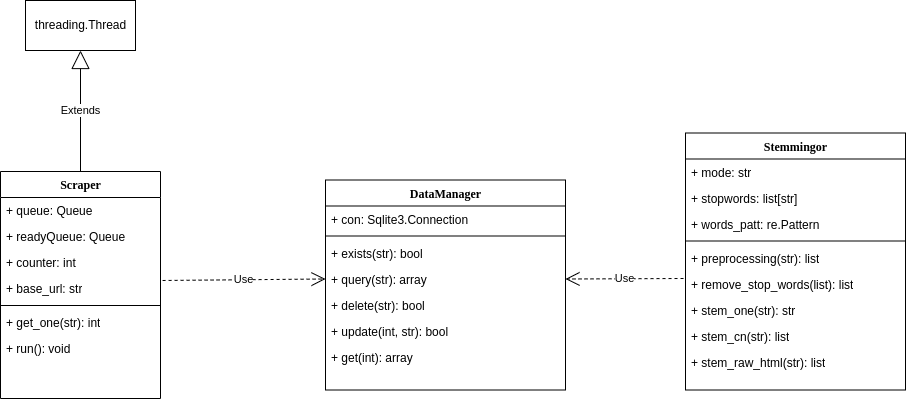

The diagram above was exported from draw.io. Its source (the exported page's mxGraphModel, read from the mxfile embedded in the PNG):
<mxGraphModel dx="1350" dy="773" grid="1" gridSize="10" guides="1" tooltips="1" connect="1" arrows="1" fold="1" page="1" pageScale="1" pageWidth="1100" pageHeight="850" background="none" math="0" shadow="0">
  <root>
    <mxCell id="0" />
    <mxCell id="1" parent="0" />
    <mxCell id="78961159f06e98e8-17" value="Scraper" style="swimlane;html=1;fontStyle=1;align=center;verticalAlign=top;childLayout=stackLayout;horizontal=1;startSize=26;horizontalStack=0;resizeParent=1;resizeLast=0;collapsible=1;marginBottom=0;swimlaneFillColor=#ffffff;rounded=0;shadow=0;comic=0;labelBackgroundColor=none;strokeWidth=1;fillColor=none;fontFamily=Verdana;fontSize=12" parent="1" vertex="1">
      <mxGeometry x="75" y="380" width="160" height="227" as="geometry" />
    </mxCell>
    <mxCell id="78961159f06e98e8-21" value="+ queue: Queue" style="text;html=1;strokeColor=none;fillColor=none;align=left;verticalAlign=top;spacingLeft=4;spacingRight=4;whiteSpace=wrap;overflow=hidden;rotatable=0;points=[[0,0.5],[1,0.5]];portConstraint=eastwest;" parent="78961159f06e98e8-17" vertex="1">
      <mxGeometry y="26" width="160" height="26" as="geometry" />
    </mxCell>
    <mxCell id="78961159f06e98e8-23" value="+ readyQueue: Queue" style="text;html=1;strokeColor=none;fillColor=none;align=left;verticalAlign=top;spacingLeft=4;spacingRight=4;whiteSpace=wrap;overflow=hidden;rotatable=0;points=[[0,0.5],[1,0.5]];portConstraint=eastwest;" parent="78961159f06e98e8-17" vertex="1">
      <mxGeometry y="52" width="160" height="26" as="geometry" />
    </mxCell>
    <mxCell id="78961159f06e98e8-25" value="+ counter: int" style="text;html=1;strokeColor=none;fillColor=none;align=left;verticalAlign=top;spacingLeft=4;spacingRight=4;whiteSpace=wrap;overflow=hidden;rotatable=0;points=[[0,0.5],[1,0.5]];portConstraint=eastwest;" parent="78961159f06e98e8-17" vertex="1">
      <mxGeometry y="78" width="160" height="26" as="geometry" />
    </mxCell>
    <mxCell id="78961159f06e98e8-26" value="+ base_url: str" style="text;html=1;strokeColor=none;fillColor=none;align=left;verticalAlign=top;spacingLeft=4;spacingRight=4;whiteSpace=wrap;overflow=hidden;rotatable=0;points=[[0,0.5],[1,0.5]];portConstraint=eastwest;" parent="78961159f06e98e8-17" vertex="1">
      <mxGeometry y="104" width="160" height="26" as="geometry" />
    </mxCell>
    <mxCell id="78961159f06e98e8-19" value="" style="line;html=1;strokeWidth=1;fillColor=none;align=left;verticalAlign=middle;spacingTop=-1;spacingLeft=3;spacingRight=3;rotatable=0;labelPosition=right;points=[];portConstraint=eastwest;" parent="78961159f06e98e8-17" vertex="1">
      <mxGeometry y="130" width="160" height="8" as="geometry" />
    </mxCell>
    <mxCell id="78961159f06e98e8-20" value="+ get_one(str): int" style="text;html=1;strokeColor=none;fillColor=none;align=left;verticalAlign=top;spacingLeft=4;spacingRight=4;whiteSpace=wrap;overflow=hidden;rotatable=0;points=[[0,0.5],[1,0.5]];portConstraint=eastwest;" parent="78961159f06e98e8-17" vertex="1">
      <mxGeometry y="138" width="160" height="26" as="geometry" />
    </mxCell>
    <mxCell id="78961159f06e98e8-27" value="+ run(): void" style="text;html=1;strokeColor=none;fillColor=none;align=left;verticalAlign=top;spacingLeft=4;spacingRight=4;whiteSpace=wrap;overflow=hidden;rotatable=0;points=[[0,0.5],[1,0.5]];portConstraint=eastwest;" parent="78961159f06e98e8-17" vertex="1">
      <mxGeometry y="164" width="160" height="26" as="geometry" />
    </mxCell>
    <mxCell id="78961159f06e98e8-30" value="Stemmingor" style="swimlane;html=1;fontStyle=1;align=center;verticalAlign=top;childLayout=stackLayout;horizontal=1;startSize=26;horizontalStack=0;resizeParent=1;resizeLast=0;collapsible=1;marginBottom=0;swimlaneFillColor=#ffffff;rounded=0;shadow=0;comic=0;labelBackgroundColor=none;strokeWidth=1;fillColor=none;fontFamily=Verdana;fontSize=12" parent="1" vertex="1">
      <mxGeometry x="760" y="341.5" width="220" height="257" as="geometry" />
    </mxCell>
    <mxCell id="78961159f06e98e8-31" value="+ mode: str" style="text;html=1;strokeColor=none;fillColor=none;align=left;verticalAlign=top;spacingLeft=4;spacingRight=4;whiteSpace=wrap;overflow=hidden;rotatable=0;points=[[0,0.5],[1,0.5]];portConstraint=eastwest;" parent="78961159f06e98e8-30" vertex="1">
      <mxGeometry y="26" width="220" height="26" as="geometry" />
    </mxCell>
    <mxCell id="78961159f06e98e8-32" value="+ stopwords: list[str]" style="text;html=1;strokeColor=none;fillColor=none;align=left;verticalAlign=top;spacingLeft=4;spacingRight=4;whiteSpace=wrap;overflow=hidden;rotatable=0;points=[[0,0.5],[1,0.5]];portConstraint=eastwest;" parent="78961159f06e98e8-30" vertex="1">
      <mxGeometry y="52" width="220" height="26" as="geometry" />
    </mxCell>
    <mxCell id="78961159f06e98e8-33" value="+ words_patt: re.Pattern" style="text;html=1;strokeColor=none;fillColor=none;align=left;verticalAlign=top;spacingLeft=4;spacingRight=4;whiteSpace=wrap;overflow=hidden;rotatable=0;points=[[0,0.5],[1,0.5]];portConstraint=eastwest;" parent="78961159f06e98e8-30" vertex="1">
      <mxGeometry y="78" width="220" height="26" as="geometry" />
    </mxCell>
    <mxCell id="78961159f06e98e8-38" value="" style="line;html=1;strokeWidth=1;fillColor=none;align=left;verticalAlign=middle;spacingTop=-1;spacingLeft=3;spacingRight=3;rotatable=0;labelPosition=right;points=[];portConstraint=eastwest;" parent="78961159f06e98e8-30" vertex="1">
      <mxGeometry y="104" width="220" height="8" as="geometry" />
    </mxCell>
    <mxCell id="78961159f06e98e8-39" value="+ preprocessing(str): list" style="text;html=1;strokeColor=none;fillColor=none;align=left;verticalAlign=top;spacingLeft=4;spacingRight=4;whiteSpace=wrap;overflow=hidden;rotatable=0;points=[[0,0.5],[1,0.5]];portConstraint=eastwest;" parent="78961159f06e98e8-30" vertex="1">
      <mxGeometry y="112" width="220" height="26" as="geometry" />
    </mxCell>
    <mxCell id="78961159f06e98e8-40" value="+ remove_stop_words(list): list" style="text;html=1;strokeColor=none;fillColor=none;align=left;verticalAlign=top;spacingLeft=4;spacingRight=4;whiteSpace=wrap;overflow=hidden;rotatable=0;points=[[0,0.5],[1,0.5]];portConstraint=eastwest;" parent="78961159f06e98e8-30" vertex="1">
      <mxGeometry y="138" width="220" height="26" as="geometry" />
    </mxCell>
    <mxCell id="78961159f06e98e8-42" value="+ stem_one(str): str" style="text;html=1;strokeColor=none;fillColor=none;align=left;verticalAlign=top;spacingLeft=4;spacingRight=4;whiteSpace=wrap;overflow=hidden;rotatable=0;points=[[0,0.5],[1,0.5]];portConstraint=eastwest;" parent="78961159f06e98e8-30" vertex="1">
      <mxGeometry y="164" width="220" height="26" as="geometry" />
    </mxCell>
    <mxCell id="8CU6f4uF6zlUYGssR7CF-16" value="+ stem_cn(str): list" style="text;html=1;strokeColor=none;fillColor=none;align=left;verticalAlign=top;spacingLeft=4;spacingRight=4;whiteSpace=wrap;overflow=hidden;rotatable=0;points=[[0,0.5],[1,0.5]];portConstraint=eastwest;" vertex="1" parent="78961159f06e98e8-30">
      <mxGeometry y="190" width="220" height="26" as="geometry" />
    </mxCell>
    <mxCell id="8CU6f4uF6zlUYGssR7CF-17" value="+ stem_raw_html(str): list" style="text;html=1;strokeColor=none;fillColor=none;align=left;verticalAlign=top;spacingLeft=4;spacingRight=4;whiteSpace=wrap;overflow=hidden;rotatable=0;points=[[0,0.5],[1,0.5]];portConstraint=eastwest;" vertex="1" parent="78961159f06e98e8-30">
      <mxGeometry y="216" width="220" height="26" as="geometry" />
    </mxCell>
    <mxCell id="8CU6f4uF6zlUYGssR7CF-1" value="DataManager" style="swimlane;html=1;fontStyle=1;align=center;verticalAlign=top;childLayout=stackLayout;horizontal=1;startSize=26;horizontalStack=0;resizeParent=1;resizeLast=0;collapsible=1;marginBottom=0;swimlaneFillColor=#ffffff;rounded=0;shadow=0;comic=0;labelBackgroundColor=none;strokeWidth=1;fillColor=none;fontFamily=Verdana;fontSize=12" vertex="1" parent="1">
      <mxGeometry x="400" y="388.5" width="240" height="210" as="geometry" />
    </mxCell>
    <mxCell id="8CU6f4uF6zlUYGssR7CF-2" value="+ con: Sqlite3.Connection" style="text;html=1;strokeColor=none;fillColor=none;align=left;verticalAlign=top;spacingLeft=4;spacingRight=4;whiteSpace=wrap;overflow=hidden;rotatable=0;points=[[0,0.5],[1,0.5]];portConstraint=eastwest;" vertex="1" parent="8CU6f4uF6zlUYGssR7CF-1">
      <mxGeometry y="26" width="240" height="26" as="geometry" />
    </mxCell>
    <mxCell id="8CU6f4uF6zlUYGssR7CF-8" value="" style="line;html=1;strokeWidth=1;fillColor=none;align=left;verticalAlign=middle;spacingTop=-1;spacingLeft=3;spacingRight=3;rotatable=0;labelPosition=right;points=[];portConstraint=eastwest;" vertex="1" parent="8CU6f4uF6zlUYGssR7CF-1">
      <mxGeometry y="52" width="240" height="8" as="geometry" />
    </mxCell>
    <mxCell id="8CU6f4uF6zlUYGssR7CF-9" value="+ exists(str): bool" style="text;html=1;strokeColor=none;fillColor=none;align=left;verticalAlign=top;spacingLeft=4;spacingRight=4;whiteSpace=wrap;overflow=hidden;rotatable=0;points=[[0,0.5],[1,0.5]];portConstraint=eastwest;" vertex="1" parent="8CU6f4uF6zlUYGssR7CF-1">
      <mxGeometry y="60" width="240" height="26" as="geometry" />
    </mxCell>
    <mxCell id="8CU6f4uF6zlUYGssR7CF-10" value="+ query(str): array" style="text;html=1;strokeColor=none;fillColor=none;align=left;verticalAlign=top;spacingLeft=4;spacingRight=4;whiteSpace=wrap;overflow=hidden;rotatable=0;points=[[0,0.5],[1,0.5]];portConstraint=eastwest;" vertex="1" parent="8CU6f4uF6zlUYGssR7CF-1">
      <mxGeometry y="86" width="240" height="26" as="geometry" />
    </mxCell>
    <mxCell id="8CU6f4uF6zlUYGssR7CF-11" value="+ delete(str): bool" style="text;html=1;strokeColor=none;fillColor=none;align=left;verticalAlign=top;spacingLeft=4;spacingRight=4;whiteSpace=wrap;overflow=hidden;rotatable=0;points=[[0,0.5],[1,0.5]];portConstraint=eastwest;" vertex="1" parent="8CU6f4uF6zlUYGssR7CF-1">
      <mxGeometry y="112" width="240" height="26" as="geometry" />
    </mxCell>
    <mxCell id="8CU6f4uF6zlUYGssR7CF-14" value="+ update(int, str): bool" style="text;html=1;strokeColor=none;fillColor=none;align=left;verticalAlign=top;spacingLeft=4;spacingRight=4;whiteSpace=wrap;overflow=hidden;rotatable=0;points=[[0,0.5],[1,0.5]];portConstraint=eastwest;" vertex="1" parent="8CU6f4uF6zlUYGssR7CF-1">
      <mxGeometry y="138" width="240" height="26" as="geometry" />
    </mxCell>
    <mxCell id="8CU6f4uF6zlUYGssR7CF-15" value="+ get(int): array" style="text;html=1;strokeColor=none;fillColor=none;align=left;verticalAlign=top;spacingLeft=4;spacingRight=4;whiteSpace=wrap;overflow=hidden;rotatable=0;points=[[0,0.5],[1,0.5]];portConstraint=eastwest;" vertex="1" parent="8CU6f4uF6zlUYGssR7CF-1">
      <mxGeometry y="164" width="240" height="26" as="geometry" />
    </mxCell>
    <mxCell id="8CU6f4uF6zlUYGssR7CF-18" value="threading.Thread" style="html=1;" vertex="1" parent="1">
      <mxGeometry x="100" y="209" width="110" height="50" as="geometry" />
    </mxCell>
    <mxCell id="8CU6f4uF6zlUYGssR7CF-19" value="Extends" style="endArrow=block;endSize=16;endFill=0;html=1;rounded=0;entryX=0.5;entryY=1;entryDx=0;entryDy=0;exitX=0.5;exitY=0;exitDx=0;exitDy=0;" edge="1" parent="1" source="78961159f06e98e8-17" target="8CU6f4uF6zlUYGssR7CF-18">
      <mxGeometry width="160" relative="1" as="geometry">
        <mxPoint x="80" y="320" as="sourcePoint" />
        <mxPoint x="240" y="320" as="targetPoint" />
      </mxGeometry>
    </mxCell>
    <mxCell id="8CU6f4uF6zlUYGssR7CF-20" value="Use" style="endArrow=open;endSize=12;dashed=1;html=1;rounded=0;exitX=1.013;exitY=0.192;exitDx=0;exitDy=0;entryX=0;entryY=0.5;entryDx=0;entryDy=0;exitPerimeter=0;" edge="1" parent="1" source="78961159f06e98e8-26" target="8CU6f4uF6zlUYGssR7CF-10">
      <mxGeometry width="160" relative="1" as="geometry">
        <mxPoint x="220" y="640" as="sourcePoint" />
        <mxPoint x="360" y="630" as="targetPoint" />
      </mxGeometry>
    </mxCell>
    <mxCell id="8CU6f4uF6zlUYGssR7CF-22" value="Use" style="endArrow=open;endSize=12;dashed=1;html=1;rounded=0;entryX=1;entryY=0.5;entryDx=0;entryDy=0;exitX=-0.009;exitY=0.288;exitDx=0;exitDy=0;exitPerimeter=0;" edge="1" parent="1" source="78961159f06e98e8-40" target="8CU6f4uF6zlUYGssR7CF-10">
      <mxGeometry width="160" relative="1" as="geometry">
        <mxPoint x="670" y="310" as="sourcePoint" />
        <mxPoint x="830" y="310" as="targetPoint" />
      </mxGeometry>
    </mxCell>
  </root>
</mxGraphModel>